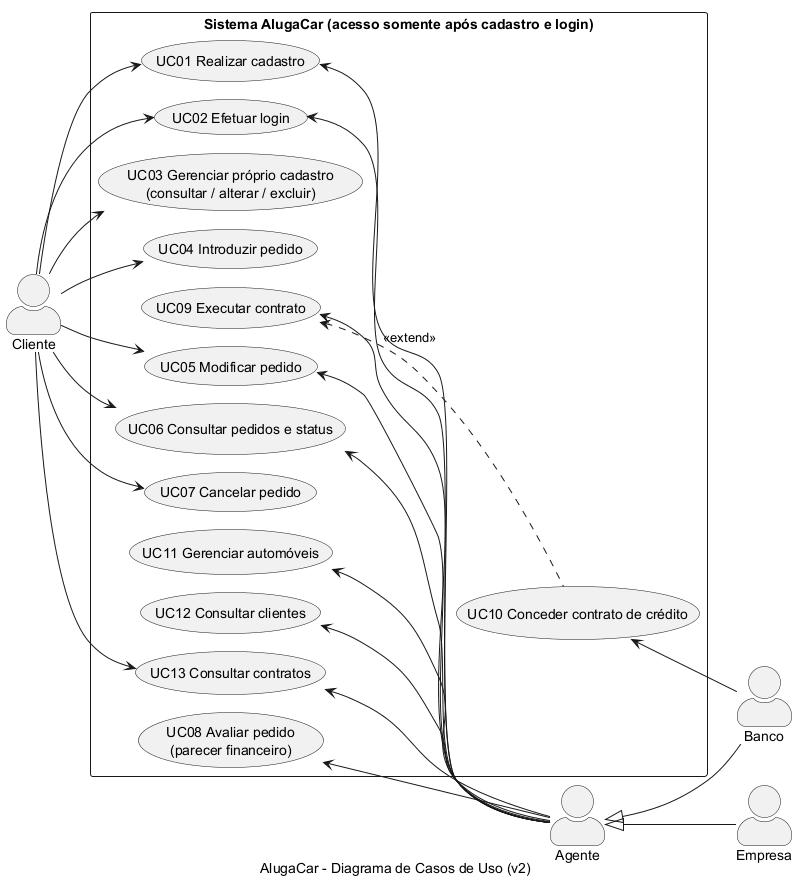

The diagram above was rendered by PlantUML. Its source (embedded in the PNG):
@startuml casos-de-uso
!pragma layout smetana
caption AlugaCar - Diagrama de Casos de Uso (v2)
left to right direction
skinparam packageStyle rectangle
skinparam actorStyle awesome

actor "Cliente" as Cliente
actor "Agente" as Agente
actor "Empresa" as Empresa
actor "Banco" as Banco

Agente <|-- Empresa
Agente <|-- Banco

rectangle "Sistema AlugaCar (acesso somente após cadastro e login)" {
  usecase "UC01 Realizar cadastro" as UC01
  usecase "UC02 Efetuar login" as UC02
  usecase "UC03 Gerenciar próprio cadastro\n(consultar / alterar / excluir)" as UC03
  usecase "UC04 Introduzir pedido" as UC04
  usecase "UC05 Modificar pedido" as UC05
  usecase "UC06 Consultar pedidos e status" as UC06
  usecase "UC07 Cancelar pedido" as UC07
  usecase "UC08 Avaliar pedido\n(parecer financeiro)" as UC08
  usecase "UC09 Executar contrato" as UC09
  usecase "UC10 Conceder contrato de crédito" as UC10
  usecase "UC11 Gerenciar automóveis" as UC11
  usecase "UC12 Consultar clientes" as UC12
  usecase "UC13 Consultar contratos" as UC13
}

Cliente --> UC01
Cliente --> UC02
Cliente --> UC03
Cliente --> UC04
Cliente --> UC05
Cliente --> UC06
Cliente --> UC07
Cliente --> UC13

UC01 <-- Agente
UC02 <-- Agente
UC05 <-- Agente
UC06 <-- Agente
UC08 <-- Agente
UC09 <-- Agente
UC11 <-- Agente
UC12 <-- Agente
UC13 <-- Agente
UC10 <-- Banco

UC09 <.. UC10 : <<extend>>
@enduml